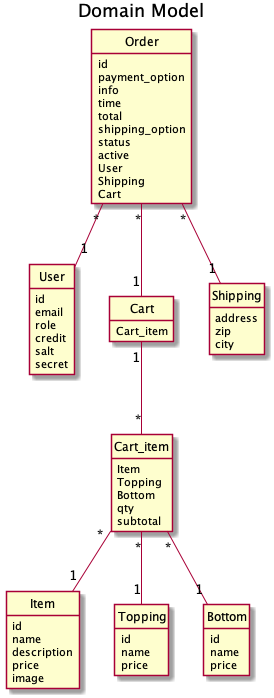

The diagram above was rendered by PlantUML. Its source (embedded in the PNG):
@startuml
Title Domain Model

hide circle
hide methods

class User {
    id
    email
    role
    credit
    salt
    secret
}

class Item {
    id
    name
    description
    price
    image
}

class Topping {
    id
    name
    price
}

class Bottom {
    id
    name
    price
}

class Cart_item {
    Item
    Topping
    Bottom
    qty
    subtotal
}

class Cart {
    Cart_item
}


class Shipping {
    address
    zip
    city
}

class Order {
    id
    payment_option
    info
    time
    total
    shipping_option
    status
    active
    User
    Shipping
    Cart
}

Order "*" -- "1" Shipping
Order "*" -- "1" User
Order "*" -- "1" Cart
Cart "1" -- "*" Cart_item
Cart_item "*" -- "1" Topping
Cart_item "*" -- "1" Bottom
Cart_item "*" -- "1" Item




@enduml